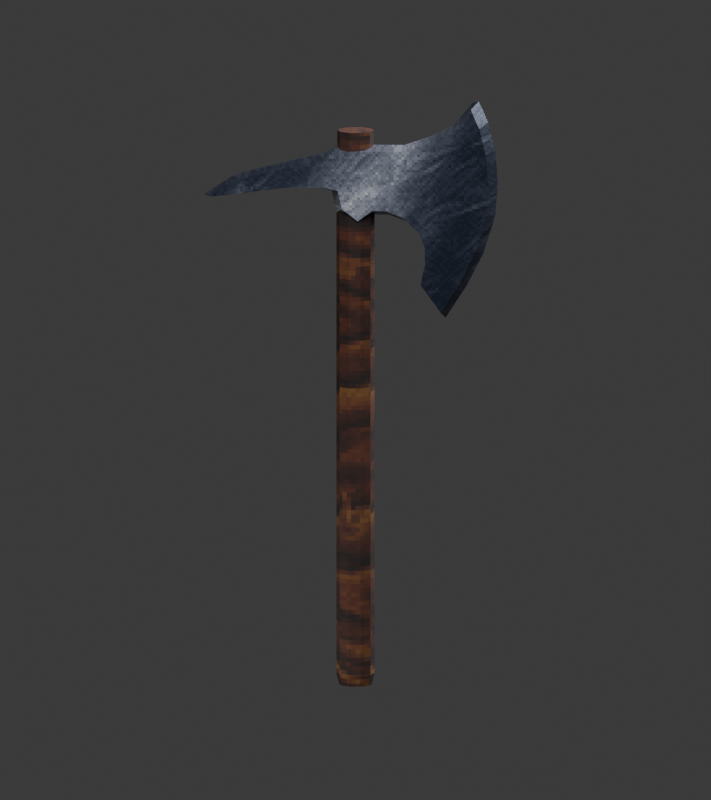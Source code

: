 # Source: machado_de_abordagem.blend  (saved by Blender 4.5.90; exported with 4.5.12 LTS)
import bpy
from mathutils import Matrix  # noqa: F401  (used for matrix-valued properties, if any)

bpy.ops.wm.read_factory_settings(use_empty=True)
scene = bpy.context.scene
scene.name = 'Scene'

# ---- collections
col_collection = bpy.data.collections.new('Collection'); scene.collection.children.link(col_collection)

# ---- images (referenced by path relative to the original .blend; pixels are not part of the script)
import os
ASSET_DIR = os.environ.get("B2B_ASSET_DIR", "")  # directory of the original .blend (textures are referenced by path, not embedded)
HERE = os.path.dirname(os.path.abspath(__file__))  # packed textures are extracted next to this script under _unpacked/

def load_image(name, relpath, width, height, colorspace="sRGB"):
    """Load a texture the original file referenced (path relative to the .blend, or extracted next to this script)."""
    p = next((c for c in (os.path.join(HERE, relpath), os.path.join(ASSET_DIR, relpath)) if relpath and os.path.exists(c)), "")
    if p:
        img = bpy.data.images.load(p, check_existing=True)
        img.name = name
    else:  # same state as the original file: an image datablock whose file is absent (Cycles renders it pink)
        img = bpy.data.images.new(name, width, height)
        img.source = "FILE"
        img.filepath = "//" + (relpath or name)
    img.colorspace_settings.name = colorspace
    return img
img_madeira_lisa_png = load_image('madeira_lisa.png', '_unpacked/madeira_lisa.a5080e59.png', 128, 128, 'sRGB')
img_metal_png = load_image('metal.png', '_unpacked/metal.f9dfd2d1.png', 128, 128, 'sRGB')

# ---- materials (node trees are filled in below, after node groups)
mat_madeira_lisa_de_grimora = bpy.data.materials.new('Madeira lisa de Grimora')
mat_a_o = bpy.data.materials.new('Aço')
mat_a_o.diffuse_color = (0.4, 0.44, 0.43, 1.0)

# ---- material node trees
mat_madeira_lisa_de_grimora.use_nodes = True; mat_madeira_lisa_de_grimora.node_tree.nodes.clear()
_N = mat_madeira_lisa_de_grimora.node_tree.nodes; _L = mat_madeira_lisa_de_grimora.node_tree.links
n0 = _N.new('ShaderNodeBsdfPrincipled'); n0.name = 'Principled BSDF'; n0.location = (-200, 100)
n0.inputs[2].default_value = 0.85
n1 = _N.new('ShaderNodeOutputMaterial'); n1.name = 'Material Output'; n1.location = (200, 100)
n2 = _N.new('ShaderNodeTexImage'); n2.name = 'Image Texture'; n2.location = (0, 0)
n2.image = img_madeira_lisa_png
n2.interpolation = 'Closest'
_L.new(n0.outputs[0], n1.inputs[0])
_L.new(n2.outputs[0], n0.inputs[0])
n1.is_active_output = True
mat_a_o.use_nodes = True; mat_a_o.node_tree.nodes.clear()
_N = mat_a_o.node_tree.nodes; _L = mat_a_o.node_tree.links
n0 = _N.new('ShaderNodeBsdfPrincipled'); n0.name = 'Principled BSDF'; n0.location = (-200, 100)
n0.inputs[1].default_value = 0.65
n0.inputs[2].default_value = 0.38
n1 = _N.new('ShaderNodeOutputMaterial'); n1.name = 'Material Output'; n1.location = (200, 100)
n2 = _N.new('ShaderNodeTexImage'); n2.name = 'Image Texture'; n2.location = (0, 0)
n2.label = 'Textura original de Grimora'
n2.image = img_metal_png
n2.interpolation = 'Closest'
_L.new(n0.outputs[0], n1.inputs[0])
_L.new(n2.outputs[0], n0.inputs[0])
n1.is_active_output = True

# ---- world
world_world = bpy.data.worlds.new('World'); scene.world = world_world
world_world.use_nodes = True; world_world.node_tree.nodes.clear()
_N = world_world.node_tree.nodes; _L = world_world.node_tree.links
n0 = _N.new('ShaderNodeOutputWorld'); n0.name = 'World Output'; n0.location = (200, 100)
n1 = _N.new('ShaderNodeBackground'); n1.name = 'Background'; n1.location = (-200, 100)
n1.inputs[0].default_value = (0.05088, 0.05088, 0.05088, 1.0)
_L.new(n1.outputs[0], n0.inputs[0])
n0.is_active_output = True
world_world.color = (0.12, 0.12, 0.12)
world_world.sun_shadow_jitter_overblur = 0.0

# ---- cameras
cam_camera_001 = bpy.data.cameras.new('Camera.001')
cam_camera_001.type = 'ORTHO'
cam_camera_001.ortho_scale = 2.18

# ---- lights
light_area = bpy.data.lights.new('Area', 'AREA')
light_area.energy = 550.0
light_area.size = 4.0
light_area.size_y = 1.0
light_area_001 = bpy.data.lights.new('Area.001', 'AREA')
light_area_001.energy = 400.0
light_area_001.size = 3.0
light_area_001.size_y = 1.0
light_area_002 = bpy.data.lights.new('Area.002', 'AREA')
light_area_002.energy = 450.0
light_area_002.size = 3.0
light_area_002.size_y = 1.0

# ---- meshes
me_cabo_reto_de_madeira = bpy.data.meshes.new('Cabo reto de madeira')
me_cabo_reto_de_madeira.from_pydata([(0.045, 0.0, 0.0), (0.03641, 0.02248, 0.0), (0.01391, 0.03638, 0.0), (-0.01391, 0.03638, 0.0), (-0.03641, 0.02248, 0.0), (-0.045, 4.684e-18, 0.0), (-0.03641, -0.02248, 0.0), (-0.01391, -0.03638, 0.0), (0.01391, -0.03638, 0.0), (0.03641, -0.02248, 0.0), (0.052, 0.0, 0.03), (0.04207, 0.02598, 0.03), (0.01607, 0.04204, 0.03), (-0.01607, 0.04204, 0.03), (-0.04207, 0.02598, 0.03), (-0.052, 5.413e-18, 0.03), (-0.04207, -0.02598, 0.03), (-0.01607, -0.04204, 0.03), (0.01607, -0.04204, 0.03), (0.04207, -0.02598, 0.03), (0.052, 0.0, 0.7), (0.04207, 0.02598, 0.7), (0.01607, 0.04204, 0.7), (-0.01607, 0.04204, 0.7), (-0.04207, 0.02598, 0.7), (-0.052, 5.413e-18, 0.7), (-0.04207, -0.02598, 0.7), (-0.01607, -0.04204, 0.7), (0.01607, -0.04204, 0.7), (0.04207, -0.02598, 0.7), (0.052, 0.0, 1.3), (0.04207, 0.02598, 1.3), (0.01607, 0.04204, 1.3), (-0.01607, 0.04204, 1.3), (-0.04207, 0.02598, 1.3), (-0.052, 5.413e-18, 1.3), (-0.04207, -0.02598, 1.3), (-0.01607, -0.04204, 1.3), (0.01607, -0.04204, 1.3), (0.04207, -0.02598, 1.3), (0.05, 0.0, 1.47), (0.04045, 0.02498, 1.47), (0.01545, 0.04042, 1.47), (-0.01545, 0.04042, 1.47), (-0.04045, 0.02498, 1.47), (-0.05, 5.205e-18, 1.47), (-0.04045, -0.02498, 1.47), (-0.01545, -0.04042, 1.47), (0.01545, -0.04042, 1.47), (0.04045, -0.02498, 1.47), (0.05, 0.0, 1.54), (0.04045, 0.02498, 1.54), (0.01545, 0.04042, 1.54), (-0.01545, 0.04042, 1.54), (-0.04045, 0.02498, 1.54), (-0.05, 5.205e-18, 1.54), (-0.04045, -0.02498, 1.54), (-0.01545, -0.04042, 1.54), (0.01545, -0.04042, 1.54), (0.04045, -0.02498, 1.54)], [], [(9, 8, 7, 6, 5, 4, 3, 2, 1, 0), (50, 51, 52, 53, 54, 55, 56, 57, 58, 59), (0, 1, 11, 10), (1, 2, 12, 11), (2, 3, 13, 12), (3, 4, 14, 13), (4, 5, 15, 14), (5, 6, 16, 15), (6, 7, 17, 16), (7, 8, 18, 17), (8, 9, 19, 18), (9, 0, 10, 19), (10, 11, 21, 20), (11, 12, 22, 21), (12, 13, 23, 22), (13, 14, 24, 23), (14, 15, 25, 24), (15, 16, 26, 25), (16, 17, 27, 26), (17, 18, 28, 27), (18, 19, 29, 28), (19, 10, 20, 29), (20, 21, 31, 30), (21, 22, 32, 31), (22, 23, 33, 32), (23, 24, 34, 33), (24, 25, 35, 34), (25, 26, 36, 35), (26, 27, 37, 36), (27, 28, 38, 37), (28, 29, 39, 38), (29, 20, 30, 39), (30, 31, 41, 40), (31, 32, 42, 41), (32, 33, 43, 42), (33, 34, 44, 43), (34, 35, 45, 44), (35, 36, 46, 45), (36, 37, 47, 46), (37, 38, 48, 47), (38, 39, 49, 48), (39, 30, 40, 49), (40, 41, 51, 50), (41, 42, 52, 51), (42, 43, 53, 52), (43, 44, 54, 53), (44, 45, 55, 54), (45, 46, 56, 55), (46, 47, 57, 56), (47, 48, 58, 57), (48, 49, 59, 58), (49, 40, 50, 59)])
_uv = me_cabo_reto_de_madeira.uv_layers.new(name='UVMap')
_uv.uv.foreach_set('vector', [0.1974, 0.1229, 0.1884, 0.1084, 0.1884, 0.09038, 0.1974, 0.07583, 0.2119, 0.07027, 0.2265, 0.07583, 0.2355, 0.09038, 0.2355, 0.1084, 0.2265, 0.1229, 0.2119, 0.1285, 0.2145, 0.00186, 0.2307, 0.008037, 0.2407, 0.02421, 0.2407, 0.0442, 0.2307, 0.06037, 0.2145, 0.06655, 0.1984, 0.06037, 0.1884, 0.0442, 0.1884, 0.02421, 0.1984, 0.008037, 0.1332, 0.9974, 0.1216, 0.9978, 0.1182, 0.9783, 0.1316, 0.9778, 0.05262, 0.9981, 0.03807, 0.998, 0.03947, 0.9786, 0.05629, 0.9787, 0.03807, 0.998, 0.02008, 0.998, 0.01868, 0.9786, 0.03947, 0.9786, 0.02008, 0.998, 0.005523, 0.9981, 0.00186, 0.9787, 0.01868, 0.9786, 0.1839, 0.9974, 0.1683, 0.9974, 0.1667, 0.9778, 0.1847, 0.9778, 0.1683, 0.9974, 0.1567, 0.9978, 0.1533, 0.9783, 0.1667, 0.9778, 0.1108, 0.9981, 0.09622, 0.998, 0.09762, 0.9786, 0.1144, 0.9787, 0.09622, 0.998, 0.07823, 0.998, 0.07683, 0.9786, 0.09762, 0.9786, 0.07823, 0.998, 0.06367, 0.9981, 0.06001, 0.9787, 0.07683, 0.9786, 0.1487, 0.9974, 0.1332, 0.9974, 0.1316, 0.9778, 0.1496, 0.9778, 0.1316, 0.9778, 0.1182, 0.9783, 0.1182, 0.5452, 0.1316, 0.5448, 0.05629, 0.9787, 0.03947, 0.9786, 0.03947, 0.5452, 0.05629, 0.5453, 0.03947, 0.9786, 0.01868, 0.9786, 0.01868, 0.5452, 0.03947, 0.5452, 0.01868, 0.9786, 0.00186, 0.9787, 0.00186, 0.5453, 0.01868, 0.5452, 0.1847, 0.9778, 0.1667, 0.9778, 0.1667, 0.5448, 0.1847, 0.5448, 0.1667, 0.9778, 0.1533, 0.9783, 0.1533, 0.5452, 0.1667, 0.5448, 0.1144, 0.9787, 0.09762, 0.9786, 0.09762, 0.5452, 0.1144, 0.5453, 0.09762, 0.9786, 0.07683, 0.9786, 0.07683, 0.5452, 0.09762, 0.5452, 0.07683, 0.9786, 0.06001, 0.9787, 0.06001, 0.5453, 0.07683, 0.5452, 0.1496, 0.9778, 0.1316, 0.9778, 0.1316, 0.5448, 0.1496, 0.5448, 0.1316, 0.5448, 0.1182, 0.5452, 0.1182, 0.1574, 0.1316, 0.1569, 0.05629, 0.5453, 0.03947, 0.5452, 0.03947, 0.1571, 0.05629, 0.1572, 0.03947, 0.5452, 0.01868, 0.5452, 0.01868, 0.1571, 0.03947, 0.1571, 0.01868, 0.5452, 0.00186, 0.5453, 0.00186, 0.1572, 0.01868, 0.1571, 0.1847, 0.5448, 0.1667, 0.5448, 0.1667, 0.1569, 0.1847, 0.1569, 0.1667, 0.5448, 0.1533, 0.5452, 0.1533, 0.1574, 0.1667, 0.1569, 0.1144, 0.5453, 0.09762, 0.5452, 0.09762, 0.1571, 0.1144, 0.1572, 0.09762, 0.5452, 0.07683, 0.5452, 0.07683, 0.1571, 0.09762, 0.1571, 0.07683, 0.5452, 0.06001, 0.5453, 0.06001, 0.1572, 0.07683, 0.1571, 0.1496, 0.5448, 0.1316, 0.5448, 0.1316, 0.1569, 0.1496, 0.1569, 0.1316, 0.1569, 0.1182, 0.1574, 0.1191, 0.04757, 0.132, 0.04711, 0.05629, 0.1572, 0.03947, 0.1571, 0.03907, 0.04714, 0.05524, 0.04727, 0.03947, 0.1571, 0.01868, 0.1571, 0.01908, 0.04714, 0.03907, 0.04714, 0.01868, 0.1571, 0.00186, 0.1572, 0.002906, 0.04727, 0.01908, 0.04714, 0.1847, 0.1569, 0.1667, 0.1569, 0.1671, 0.04711, 0.1844, 0.04711, 0.1667, 0.1569, 0.1533, 0.1574, 0.1542, 0.04757, 0.1671, 0.04711, 0.1144, 0.1572, 0.09762, 0.1571, 0.09722, 0.04714, 0.1134, 0.04727, 0.09762, 0.1571, 0.07683, 0.1571, 0.07723, 0.04714, 0.09722, 0.04714, 0.07683, 0.1571, 0.06001, 0.1572, 0.06105, 0.04727, 0.07723, 0.04714, 0.1496, 0.1569, 0.1316, 0.1569, 0.132, 0.04711, 0.1493, 0.04711, 0.132, 0.04711, 0.1191, 0.04757, 0.1191, 0.002328, 0.132, 0.00186, 0.05524, 0.04727, 0.03907, 0.04714, 0.03907, 0.00186, 0.05524, 0.001992, 0.03907, 0.04714, 0.01908, 0.04714, 0.01908, 0.00186, 0.03907, 0.00186, 0.01908, 0.04714, 0.002906, 0.04727, 0.002906, 0.001992, 0.01908, 0.00186, 0.1844, 0.04711, 0.1671, 0.04711, 0.1671, 0.00186, 0.1844, 0.00186, 0.1671, 0.04711, 0.1542, 0.04757, 0.1542, 0.002328, 0.1671, 0.00186, 0.1134, 0.04727, 0.09722, 0.04714, 0.09722, 0.00186, 0.1134, 0.001992, 0.09722, 0.04714, 0.07723, 0.04714, 0.07723, 0.00186, 0.09722, 0.00186, 0.07723, 0.04714, 0.06105, 0.04727, 0.06105, 0.001992, 0.07723, 0.00186, 0.1493, 0.04711, 0.132, 0.04711, 0.132, 0.00186, 0.1493, 0.00186])
me_cabo_reto_de_madeira.materials.append(mat_madeira_lisa_de_grimora)
me_cabo_reto_de_madeira.update()
me_cabe_a_de_machado_de_abordagem = bpy.data.meshes.new('Cabeça de machado de abordagem')
me_cabe_a_de_machado_de_abordagem.from_pydata([(-0.414, 0.0, 1.358), (-0.3364, 0.0, 1.409), (-0.194, 0.0, 1.448), (-0.09056, 0.0, 1.474), (-0.05175, 0.0, 1.494), (0.03881, 0.0, 1.5), (0.1423, 0.0, 1.5), (0.2199, 0.0, 1.526), (0.2846, 0.0, 1.558), (0.3364, 0.0, 1.623), (0.3622, 0.0, 1.565), (0.3816, 0.0, 1.487), (0.3881, 0.0, 1.397), (0.3816, 0.0, 1.306), (0.3493, 0.0, 1.202), (0.304, 0.0, 1.112), (0.2458, 0.0, 1.021), (0.1876, 0.0, 1.099), (0.2031, 0.0, 1.157), (0.2044, 0.0, 1.202), (0.1876, 0.0, 1.248), (0.1423, 0.0, 1.287), (0.09056, 0.0, 1.306), (0.04528, 0.0, 1.306), (0.0, 0.0, 1.274), (-0.05175, 0.0, 1.312), (-0.06468, 0.0, 1.371), (-0.1164, 0.0, 1.384), (-0.207, 0.0, 1.384), (-0.3105, 0.0, 1.371), (-0.3902, -0.048, 1.361), (-0.3124, -0.048, 1.411), (-0.1701, -0.048, 1.447), (-0.06797, -0.048, 1.468), (-0.03498, -0.048, 1.484), (0.04199, -0.048, 1.49), (0.13, -0.048, 1.49), (0.1993, -0.048, 1.514), (0.2638, -0.048, 1.546), (0.3167, -0.048, 1.609), (0.3403, -0.048, 1.555), (0.358, -0.048, 1.483), (0.3642, -0.048, 1.399), (0.3592, -0.048, 1.315), (0.3304, -0.048, 1.217), (0.2894, -0.048, 1.131), (0.2359, -0.048, 1.043), (0.179, -0.048, 1.121), (0.192, -0.048, 1.178), (0.1915, -0.048, 1.223), (0.1738, -0.048, 1.267), (0.1304, -0.048, 1.307), (0.08597, -0.048, 1.325), (0.04749, -0.048, 1.325), (0.008597, -0.048, 1.296), (-0.03521, -0.048, 1.33), (-0.04598, -0.048, 1.38), (-0.09322, -0.048, 1.39), (-0.1833, -0.048, 1.388), (-0.2868, -0.048, 1.374), (-0.3902, 0.048, 1.361), (-0.3124, 0.048, 1.411), (-0.1701, 0.048, 1.447), (-0.06797, 0.048, 1.468), (-0.03498, 0.048, 1.484), (0.04199, 0.048, 1.49), (0.13, 0.048, 1.49), (0.1993, 0.048, 1.514), (0.2638, 0.048, 1.546), (0.3167, 0.048, 1.609), (0.3403, 0.048, 1.555), (0.358, 0.048, 1.483), (0.3642, 0.048, 1.399), (0.3592, 0.048, 1.315), (0.3304, 0.048, 1.217), (0.2894, 0.048, 1.131), (0.2359, 0.048, 1.043), (0.179, 0.048, 1.121), (0.192, 0.048, 1.178), (0.1915, 0.048, 1.223), (0.1738, 0.048, 1.267), (0.1304, 0.048, 1.307), (0.08597, 0.048, 1.325), (0.04749, 0.048, 1.325), (0.008597, 0.048, 1.296), (-0.03521, 0.048, 1.33), (-0.04598, 0.048, 1.38), (-0.09322, 0.048, 1.39), (-0.1833, 0.048, 1.388), (-0.2868, 0.048, 1.374)], [], [(30, 31, 32, 33, 34, 35, 36, 37, 38, 39, 40, 41, 42, 43, 44, 45, 46, 47, 48, 49, 50, 51, 52, 53, 54, 55, 56, 57, 58, 59), (89, 88, 87, 86, 85, 84, 83, 82, 81, 80, 79, 78, 77, 76, 75, 74, 73, 72, 71, 70, 69, 68, 67, 66, 65, 64, 63, 62, 61, 60), (0, 1, 31, 30), (1, 0, 60, 61), (1, 2, 32, 31), (2, 1, 61, 62), (2, 3, 33, 32), (3, 2, 62, 63), (3, 4, 34, 33), (4, 3, 63, 64), (4, 5, 35, 34), (5, 4, 64, 65), (5, 6, 36, 35), (6, 5, 65, 66), (6, 7, 37, 36), (7, 6, 66, 67), (7, 8, 38, 37), (8, 7, 67, 68), (8, 9, 39, 38), (9, 8, 68, 69), (9, 10, 40, 39), (10, 9, 69, 70), (10, 11, 41, 40), (11, 10, 70, 71), (11, 12, 42, 41), (12, 11, 71, 72), (12, 13, 43, 42), (13, 12, 72, 73), (13, 14, 44, 43), (14, 13, 73, 74), (14, 15, 45, 44), (15, 14, 74, 75), (15, 16, 46, 45), (16, 15, 75, 76), (16, 17, 47, 46), (17, 16, 76, 77), (17, 18, 48, 47), (18, 17, 77, 78), (18, 19, 49, 48), (19, 18, 78, 79), (19, 20, 50, 49), (20, 19, 79, 80), (20, 21, 51, 50), (21, 20, 80, 81), (21, 22, 52, 51), (22, 21, 81, 82), (22, 23, 53, 52), (23, 22, 82, 83), (23, 24, 54, 53), (24, 23, 83, 84), (24, 25, 55, 54), (25, 24, 84, 85), (25, 26, 56, 55), (26, 25, 85, 86), (26, 27, 57, 56), (27, 26, 86, 87), (27, 28, 58, 57), (28, 27, 87, 88), (28, 29, 59, 58), (29, 28, 88, 89), (29, 0, 30, 59), (0, 29, 89, 60)])
_uv = me_cabe_a_de_machado_de_abordagem.uv_layers.new(name='UVMap')
_uv.uv.foreach_set('vector', [0.07073, 0.3974, 0.1564, 0.4518, 0.3129, 0.4912, 0.4252, 0.5143, 0.4615, 0.5324, 0.5462, 0.5385, 0.643, 0.5385, 0.7193, 0.5649, 0.7901, 0.6009, 0.8483, 0.6701, 0.8743, 0.6104, 0.8938, 0.5312, 0.9006, 0.4388, 0.8952, 0.346, 0.8635, 0.239, 0.8183, 0.144, 0.7594, 0.04751, 0.6968, 0.1335, 0.7112, 0.1963, 0.7107, 0.245, 0.6912, 0.2941, 0.6434, 0.3381, 0.5946, 0.357, 0.5522, 0.357, 0.5095, 0.3256, 0.4613, 0.3628, 0.4494, 0.4175, 0.3975, 0.4286, 0.2983, 0.4265, 0.1845, 0.4119, 0.1845, 0.4119, 0.2983, 0.4265, 0.3975, 0.4286, 0.4494, 0.4175, 0.4613, 0.3628, 0.5095, 0.3256, 0.5522, 0.357, 0.5946, 0.357, 0.6434, 0.3381, 0.6912, 0.2941, 0.7107, 0.245, 0.7112, 0.1963, 0.6968, 0.1335, 0.7594, 0.04751, 0.8183, 0.144, 0.8635, 0.239, 0.8952, 0.346, 0.9006, 0.4388, 0.8938, 0.5312, 0.8743, 0.6104, 0.8483, 0.6701, 0.7901, 0.6009, 0.7193, 0.5649, 0.643, 0.5385, 0.5462, 0.5385, 0.4615, 0.5324, 0.4252, 0.5143, 0.3129, 0.4912, 0.1564, 0.4518, 0.07073, 0.3974, 0.04463, 0.3935, 0.13, 0.4504, 0.1564, 0.4518, 0.07073, 0.3974, 0.13, 0.4504, 0.04463, 0.3935, 0.07073, 0.3974, 0.1564, 0.4518, 0.13, 0.4504, 0.2865, 0.4931, 0.3129, 0.4912, 0.1564, 0.4518, 0.2865, 0.4931, 0.13, 0.4504, 0.1564, 0.4518, 0.3129, 0.4912, 0.2865, 0.4931, 0.4004, 0.5215, 0.4252, 0.5143, 0.3129, 0.4912, 0.4004, 0.5215, 0.2865, 0.4931, 0.3129, 0.4912, 0.4252, 0.5143, 0.4004, 0.5215, 0.4431, 0.5429, 0.4615, 0.5324, 0.4252, 0.5143, 0.4431, 0.5429, 0.4004, 0.5215, 0.4252, 0.5143, 0.4615, 0.5324, 0.4431, 0.5429, 0.5427, 0.55, 0.5462, 0.5385, 0.4615, 0.5324, 0.5427, 0.55, 0.4431, 0.5429, 0.4615, 0.5324, 0.5462, 0.5385, 0.5427, 0.55, 0.6565, 0.55, 0.643, 0.5385, 0.5462, 0.5385, 0.6565, 0.55, 0.5427, 0.55, 0.5462, 0.5385, 0.643, 0.5385, 0.6565, 0.55, 0.7419, 0.5785, 0.7193, 0.5649, 0.643, 0.5385, 0.7419, 0.5785, 0.6565, 0.55, 0.643, 0.5385, 0.7193, 0.5649, 0.7419, 0.5785, 0.8131, 0.614, 0.7901, 0.6009, 0.7193, 0.5649, 0.8131, 0.614, 0.7419, 0.5785, 0.7193, 0.5649, 0.7901, 0.6009, 0.8131, 0.614, 0.87, 0.6852, 0.8483, 0.6701, 0.7901, 0.6009, 0.87, 0.6852, 0.8131, 0.614, 0.7901, 0.6009, 0.8483, 0.6701, 0.87, 0.6852, 0.8984, 0.6212, 0.8743, 0.6104, 0.8483, 0.6701, 0.8984, 0.6212, 0.87, 0.6852, 0.8483, 0.6701, 0.8743, 0.6104, 0.8984, 0.6212, 0.9198, 0.5358, 0.8938, 0.5312, 0.8743, 0.6104, 0.9198, 0.5358, 0.8984, 0.6212, 0.8743, 0.6104, 0.8938, 0.5312, 0.9198, 0.5358, 0.9269, 0.4362, 0.9006, 0.4388, 0.8938, 0.5312, 0.9269, 0.4362, 0.9198, 0.5358, 0.8938, 0.5312, 0.9006, 0.4388, 0.9269, 0.4362, 0.9198, 0.3365, 0.8952, 0.346, 0.9006, 0.4388, 0.9198, 0.3365, 0.9269, 0.4362, 0.9006, 0.4388, 0.8952, 0.346, 0.9198, 0.3365, 0.8842, 0.2227, 0.8635, 0.239, 0.8952, 0.346, 0.8842, 0.2227, 0.9198, 0.3365, 0.8952, 0.346, 0.8635, 0.239, 0.8842, 0.2227, 0.8344, 0.1231, 0.8183, 0.144, 0.8635, 0.239, 0.8344, 0.1231, 0.8842, 0.2227, 0.8635, 0.239, 0.8183, 0.144, 0.8344, 0.1231, 0.7704, 0.02348, 0.7594, 0.04751, 0.8183, 0.144, 0.7704, 0.02348, 0.8344, 0.1231, 0.8183, 0.144, 0.7594, 0.04751, 0.7704, 0.02348, 0.7063, 0.1089, 0.6968, 0.1335, 0.7594, 0.04751, 0.7063, 0.1089, 0.7704, 0.02348, 0.7594, 0.04751, 0.6968, 0.1335, 0.7063, 0.1089, 0.7234, 0.1729, 0.7112, 0.1963, 0.6968, 0.1335, 0.7234, 0.1729, 0.7063, 0.1089, 0.6968, 0.1335, 0.7112, 0.1963, 0.7234, 0.1729, 0.7248, 0.2227, 0.7107, 0.245, 0.7112, 0.1963, 0.7248, 0.2227, 0.7234, 0.1729, 0.7112, 0.1963, 0.7107, 0.245, 0.7248, 0.2227, 0.7063, 0.2725, 0.6912, 0.2941, 0.7107, 0.245, 0.7063, 0.2725, 0.7248, 0.2227, 0.7107, 0.245, 0.6912, 0.2941, 0.7063, 0.2725, 0.6565, 0.3152, 0.6434, 0.3381, 0.6912, 0.2941, 0.6565, 0.3152, 0.7063, 0.2725, 0.6912, 0.2941, 0.6434, 0.3381, 0.6565, 0.3152, 0.5996, 0.3365, 0.5946, 0.357, 0.6434, 0.3381, 0.5996, 0.3365, 0.6565, 0.3152, 0.6434, 0.3381, 0.5946, 0.357, 0.5996, 0.3365, 0.5498, 0.3365, 0.5522, 0.357, 0.5946, 0.357, 0.5498, 0.3365, 0.5996, 0.3365, 0.5946, 0.357, 0.5522, 0.357, 0.5498, 0.3365, 0.5, 0.301, 0.5095, 0.3256, 0.5522, 0.357, 0.5, 0.301, 0.5498, 0.3365, 0.5522, 0.357, 0.5095, 0.3256, 0.5, 0.301, 0.4431, 0.3437, 0.4613, 0.3628, 0.5095, 0.3256, 0.4431, 0.3437, 0.5, 0.301, 0.5095, 0.3256, 0.4613, 0.3628, 0.4431, 0.3437, 0.4288, 0.4077, 0.4494, 0.4175, 0.4613, 0.3628, 0.4288, 0.4077, 0.4431, 0.3437, 0.4613, 0.3628, 0.4494, 0.4175, 0.4288, 0.4077, 0.3719, 0.4219, 0.3975, 0.4286, 0.4494, 0.4175, 0.3719, 0.4219, 0.4288, 0.4077, 0.4494, 0.4175, 0.3975, 0.4286, 0.3719, 0.4219, 0.2723, 0.4219, 0.2983, 0.4265, 0.3975, 0.4286, 0.2723, 0.4219, 0.3719, 0.4219, 0.3975, 0.4286, 0.2983, 0.4265, 0.2723, 0.4219, 0.1585, 0.4077, 0.1845, 0.4119, 0.2983, 0.4265, 0.1585, 0.4077, 0.2723, 0.4219, 0.2983, 0.4265, 0.1845, 0.4119, 0.1585, 0.4077, 0.04463, 0.3935, 0.07073, 0.3974, 0.1845, 0.4119, 0.04463, 0.3935, 0.1585, 0.4077, 0.1845, 0.4119, 0.07073, 0.3974])
me_cabe_a_de_machado_de_abordagem.materials.append(mat_a_o)
me_cabe_a_de_machado_de_abordagem.update()

# ---- objects
ob_camera = bpy.data.objects.new('Camera', cam_camera_001)
ob_area = bpy.data.objects.new('Area', light_area)
ob_area_001 = bpy.data.objects.new('Area.001', light_area_001)
ob_area_002 = bpy.data.objects.new('Area.002', light_area_002)
ob_cabo_reto_de_madeira = bpy.data.objects.new('Cabo reto de madeira', me_cabo_reto_de_madeira)
ob_cabe_a_de_machado_de_abordagem = bpy.data.objects.new('Cabeça de machado de abordagem', me_cabe_a_de_machado_de_abordagem)

# ---- transforms, parenting, visibility, modifiers, constraints
ob_camera.location = (0.3, -6.0, 2.0)
ob_camera.rotation_euler = (1.372, 1e-09, 0.04996)
ob_area.location = (0.0, -4.0, 5.0)
ob_area_001.location = (-4.0, -2.0, 1.0)
ob_area_002.location = (3.0, 2.0, 3.0)
ob_cabo_reto_de_madeira.location = (0.0, 0.0, 0.0)
ob_cabe_a_de_machado_de_abordagem.location = (0.0, 0.0, 0.0)

# ---- collection membership
col_collection.objects.link(ob_camera)
col_collection.objects.link(ob_area)
col_collection.objects.link(ob_area_001)
col_collection.objects.link(ob_area_002)
col_collection.objects.link(ob_cabo_reto_de_madeira)
col_collection.objects.link(ob_cabe_a_de_machado_de_abordagem)

# ---- scene / render settings (as saved in the file)
scene.camera = ob_camera
scene.frame_start = 1; scene.frame_end = 250; scene.frame_set(1)
scene.render.engine = 'CYCLES'
scene.render.resolution_x = 800
scene.render.resolution_y = 900
scene.cycles.samples = 32
bpy.context.view_layer.update()
